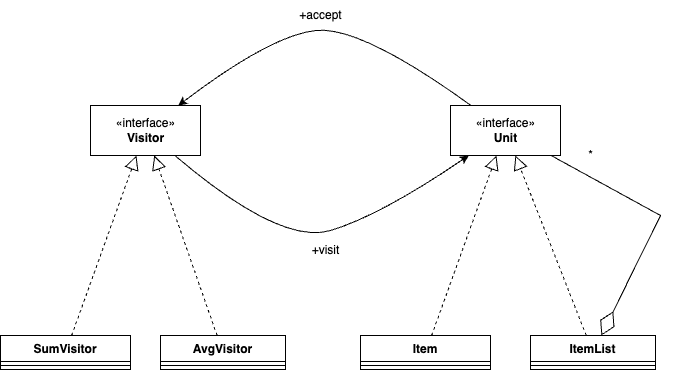

The diagram above was exported from draw.io. Its source (the exported page's mxGraphModel, read from the mxfile embedded in the PNG):
<mxGraphModel dx="1018" dy="1466" grid="1" gridSize="10" guides="1" tooltips="1" connect="1" arrows="1" fold="1" page="1" pageScale="1" pageWidth="850" pageHeight="1100" math="0" shadow="0">
  <root>
    <mxCell id="0" />
    <mxCell id="1" parent="0" />
    <mxCell id="h9HJGpVo2oNnOaDsGMqp-1" value="«interface»&lt;br&gt;&lt;b&gt;Visitor&lt;/b&gt;" style="html=1;" vertex="1" parent="1">
      <mxGeometry x="190" y="370" width="110" height="50" as="geometry" />
    </mxCell>
    <mxCell id="h9HJGpVo2oNnOaDsGMqp-2" value="«interface»&lt;br&gt;&lt;b&gt;Unit&lt;/b&gt;" style="html=1;" vertex="1" parent="1">
      <mxGeometry x="550" y="370" width="110" height="50" as="geometry" />
    </mxCell>
    <mxCell id="h9HJGpVo2oNnOaDsGMqp-3" value="SumVisitor" style="swimlane;fontStyle=1;align=center;verticalAlign=top;childLayout=stackLayout;horizontal=1;startSize=26;horizontalStack=0;resizeParent=1;resizeParentMax=0;resizeLast=0;collapsible=1;marginBottom=0;" vertex="1" parent="1">
      <mxGeometry x="100" y="600" width="130" height="34" as="geometry" />
    </mxCell>
    <mxCell id="h9HJGpVo2oNnOaDsGMqp-5" value="" style="line;strokeWidth=1;fillColor=none;align=left;verticalAlign=middle;spacingTop=-1;spacingLeft=3;spacingRight=3;rotatable=0;labelPosition=right;points=[];portConstraint=eastwest;strokeColor=inherit;" vertex="1" parent="h9HJGpVo2oNnOaDsGMqp-3">
      <mxGeometry y="26" width="130" height="8" as="geometry" />
    </mxCell>
    <mxCell id="h9HJGpVo2oNnOaDsGMqp-7" value="AvgVisitor" style="swimlane;fontStyle=1;align=center;verticalAlign=top;childLayout=stackLayout;horizontal=1;startSize=26;horizontalStack=0;resizeParent=1;resizeParentMax=0;resizeLast=0;collapsible=1;marginBottom=0;" vertex="1" parent="1">
      <mxGeometry x="260" y="600" width="125" height="34" as="geometry" />
    </mxCell>
    <mxCell id="h9HJGpVo2oNnOaDsGMqp-8" value="" style="line;strokeWidth=1;fillColor=none;align=left;verticalAlign=middle;spacingTop=-1;spacingLeft=3;spacingRight=3;rotatable=0;labelPosition=right;points=[];portConstraint=eastwest;strokeColor=inherit;" vertex="1" parent="h9HJGpVo2oNnOaDsGMqp-7">
      <mxGeometry y="26" width="125" height="8" as="geometry" />
    </mxCell>
    <mxCell id="h9HJGpVo2oNnOaDsGMqp-9" value="Item" style="swimlane;fontStyle=1;align=center;verticalAlign=top;childLayout=stackLayout;horizontal=1;startSize=26;horizontalStack=0;resizeParent=1;resizeParentMax=0;resizeLast=0;collapsible=1;marginBottom=0;" vertex="1" parent="1">
      <mxGeometry x="460" y="600" width="130" height="34" as="geometry" />
    </mxCell>
    <mxCell id="h9HJGpVo2oNnOaDsGMqp-10" value="" style="line;strokeWidth=1;fillColor=none;align=left;verticalAlign=middle;spacingTop=-1;spacingLeft=3;spacingRight=3;rotatable=0;labelPosition=right;points=[];portConstraint=eastwest;strokeColor=inherit;" vertex="1" parent="h9HJGpVo2oNnOaDsGMqp-9">
      <mxGeometry y="26" width="130" height="8" as="geometry" />
    </mxCell>
    <mxCell id="h9HJGpVo2oNnOaDsGMqp-11" value="ItemList" style="swimlane;fontStyle=1;align=center;verticalAlign=top;childLayout=stackLayout;horizontal=1;startSize=26;horizontalStack=0;resizeParent=1;resizeParentMax=0;resizeLast=0;collapsible=1;marginBottom=0;" vertex="1" parent="1">
      <mxGeometry x="630" y="600" width="125" height="34" as="geometry" />
    </mxCell>
    <mxCell id="h9HJGpVo2oNnOaDsGMqp-12" value="" style="line;strokeWidth=1;fillColor=none;align=left;verticalAlign=middle;spacingTop=-1;spacingLeft=3;spacingRight=3;rotatable=0;labelPosition=right;points=[];portConstraint=eastwest;strokeColor=inherit;" vertex="1" parent="h9HJGpVo2oNnOaDsGMqp-11">
      <mxGeometry y="26" width="125" height="8" as="geometry" />
    </mxCell>
    <mxCell id="h9HJGpVo2oNnOaDsGMqp-13" value="" style="endArrow=block;dashed=1;endFill=0;endSize=12;html=1;rounded=0;" edge="1" parent="1" source="h9HJGpVo2oNnOaDsGMqp-3" target="h9HJGpVo2oNnOaDsGMqp-1">
      <mxGeometry width="160" relative="1" as="geometry">
        <mxPoint x="300" y="740" as="sourcePoint" />
        <mxPoint x="460" y="740" as="targetPoint" />
      </mxGeometry>
    </mxCell>
    <mxCell id="h9HJGpVo2oNnOaDsGMqp-14" value="" style="endArrow=block;dashed=1;endFill=0;endSize=12;html=1;rounded=0;" edge="1" parent="1" source="h9HJGpVo2oNnOaDsGMqp-7" target="h9HJGpVo2oNnOaDsGMqp-1">
      <mxGeometry width="160" relative="1" as="geometry">
        <mxPoint x="181.1261261261261" y="610" as="sourcePoint" />
        <mxPoint x="245.9909909909909" y="430" as="targetPoint" />
      </mxGeometry>
    </mxCell>
    <mxCell id="h9HJGpVo2oNnOaDsGMqp-15" value="" style="endArrow=block;dashed=1;endFill=0;endSize=12;html=1;rounded=0;" edge="1" parent="1" source="h9HJGpVo2oNnOaDsGMqp-9" target="h9HJGpVo2oNnOaDsGMqp-2">
      <mxGeometry width="160" relative="1" as="geometry">
        <mxPoint x="326.5653153153153" y="610" as="sourcePoint" />
        <mxPoint x="263.7274774774776" y="430" as="targetPoint" />
      </mxGeometry>
    </mxCell>
    <mxCell id="h9HJGpVo2oNnOaDsGMqp-16" value="" style="endArrow=block;dashed=1;endFill=0;endSize=12;html=1;rounded=0;" edge="1" parent="1" source="h9HJGpVo2oNnOaDsGMqp-11" target="h9HJGpVo2oNnOaDsGMqp-2">
      <mxGeometry width="160" relative="1" as="geometry">
        <mxPoint x="541.1261261261261" y="610" as="sourcePoint" />
        <mxPoint x="605.9909909909909" y="430" as="targetPoint" />
      </mxGeometry>
    </mxCell>
    <mxCell id="h9HJGpVo2oNnOaDsGMqp-17" value="" style="endArrow=diamondThin;endFill=0;endSize=24;html=1;rounded=0;" edge="1" parent="1" source="h9HJGpVo2oNnOaDsGMqp-2" target="h9HJGpVo2oNnOaDsGMqp-11">
      <mxGeometry width="160" relative="1" as="geometry">
        <mxPoint x="300" y="740" as="sourcePoint" />
        <mxPoint x="460" y="740" as="targetPoint" />
        <Array as="points">
          <mxPoint x="760" y="480" />
        </Array>
      </mxGeometry>
    </mxCell>
    <mxCell id="h9HJGpVo2oNnOaDsGMqp-18" value="*" style="text;html=1;align=center;verticalAlign=middle;resizable=0;points=[];autosize=1;strokeColor=none;fillColor=none;" vertex="1" parent="1">
      <mxGeometry x="675" y="405" width="30" height="30" as="geometry" />
    </mxCell>
    <mxCell id="h9HJGpVo2oNnOaDsGMqp-19" value="" style="curved=1;endArrow=classic;html=1;rounded=0;" edge="1" parent="1" source="h9HJGpVo2oNnOaDsGMqp-2" target="h9HJGpVo2oNnOaDsGMqp-1">
      <mxGeometry width="50" height="50" relative="1" as="geometry">
        <mxPoint x="350" y="770" as="sourcePoint" />
        <mxPoint x="400" y="720" as="targetPoint" />
        <Array as="points">
          <mxPoint x="460" y="290" />
          <mxPoint x="370" y="300" />
        </Array>
      </mxGeometry>
    </mxCell>
    <mxCell id="h9HJGpVo2oNnOaDsGMqp-20" value="+accept" style="text;html=1;align=center;verticalAlign=middle;resizable=0;points=[];autosize=1;strokeColor=none;fillColor=none;" vertex="1" parent="1">
      <mxGeometry x="385" y="265" width="70" height="30" as="geometry" />
    </mxCell>
    <mxCell id="h9HJGpVo2oNnOaDsGMqp-21" value="" style="curved=1;endArrow=classic;html=1;rounded=0;" edge="1" parent="1" source="h9HJGpVo2oNnOaDsGMqp-1" target="h9HJGpVo2oNnOaDsGMqp-2">
      <mxGeometry width="50" height="50" relative="1" as="geometry">
        <mxPoint x="580.4761904761906" y="380" as="sourcePoint" />
        <mxPoint x="287.8947368421052" y="380" as="targetPoint" />
        <Array as="points">
          <mxPoint x="380" y="510" />
          <mxPoint x="480" y="480" />
        </Array>
      </mxGeometry>
    </mxCell>
    <mxCell id="h9HJGpVo2oNnOaDsGMqp-22" value="+visit" style="text;html=1;align=center;verticalAlign=middle;resizable=0;points=[];autosize=1;strokeColor=none;fillColor=none;" vertex="1" parent="1">
      <mxGeometry x="400" y="500" width="50" height="30" as="geometry" />
    </mxCell>
  </root>
</mxGraphModel>